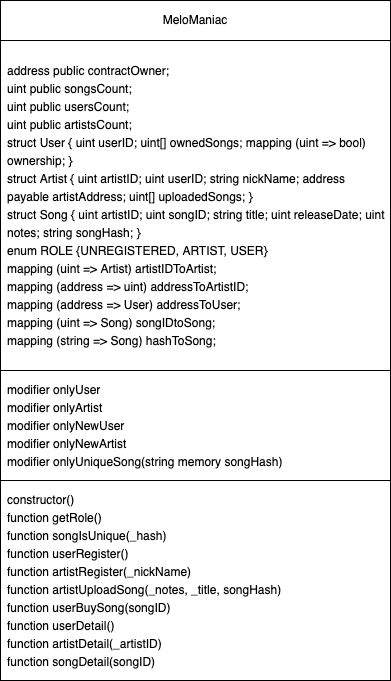

The diagram above was exported from draw.io. Its source (the exported page's mxGraphModel, read from the mxfile embedded in the PNG):
<mxGraphModel dx="1426" dy="769" grid="1" gridSize="10" guides="1" tooltips="1" connect="1" arrows="1" fold="1" page="1" pageScale="1" pageWidth="827" pageHeight="1169" math="0" shadow="0">
  <root>
    <mxCell id="0" />
    <mxCell id="1" parent="0" />
    <mxCell id="2ezfQiFO9x-XmHnM1QvS-1" value="" style="rounded=0;whiteSpace=wrap;html=1;" parent="1" vertex="1">
      <mxGeometry x="210" y="40" width="390" height="680" as="geometry" />
    </mxCell>
    <mxCell id="2ezfQiFO9x-XmHnM1QvS-4" value="MeloManiac" style="text;html=1;strokeColor=default;fillColor=none;align=center;verticalAlign=middle;whiteSpace=wrap;rounded=0;labelBorderColor=none;" parent="1" vertex="1">
      <mxGeometry x="210" y="40" width="390" height="40" as="geometry" />
    </mxCell>
    <mxCell id="2ezfQiFO9x-XmHnM1QvS-5" value="&lt;div style=&quot;line-height: 18px&quot;&gt;&lt;div&gt;&lt;span style=&quot;background-color: rgb(255 , 255 , 255)&quot;&gt;address public contractOwner;&lt;/span&gt;&lt;/div&gt;&lt;div&gt;&lt;span style=&quot;background-color: rgb(255 , 255 , 255)&quot;&gt;uint public songsCount;&lt;/span&gt;&lt;/div&gt;&lt;div&gt;&lt;span style=&quot;background-color: rgb(255 , 255 , 255)&quot;&gt;uint public usersCount;&lt;/span&gt;&lt;/div&gt;&lt;div&gt;&lt;span style=&quot;background-color: rgb(255 , 255 , 255)&quot;&gt;uint public artistsCount;&lt;/span&gt;&lt;/div&gt;&lt;div&gt;&lt;span style=&quot;background-color: rgb(255 , 255 , 255)&quot;&gt;struct User { uint userID; uint[] ownedSongs; mapping (uint =&amp;gt; bool) ownership; }&lt;/span&gt;&lt;/div&gt;&lt;div&gt;&lt;span style=&quot;background-color: rgb(255 , 255 , 255)&quot;&gt;struct Artist { uint artistID; uint userID; string nickName; address payable artistAddress; uint[] uploadedSongs; }&lt;/span&gt;&lt;/div&gt;&lt;div&gt;&lt;span style=&quot;background-color: rgb(255 , 255 , 255)&quot;&gt;struct Song { uint artistID; uint songID; string title; uint releaseDate; uint notes; string songHash; }&lt;/span&gt;&lt;/div&gt;&lt;div&gt;&lt;span style=&quot;background-color: rgb(255 , 255 , 255)&quot;&gt;enum ROLE {UNREGISTERED, ARTIST, USER}&lt;/span&gt;&lt;/div&gt;&lt;div&gt;&lt;span style=&quot;background-color: rgb(255 , 255 , 255)&quot;&gt;mapping (uint =&amp;gt; Artist) artistIDToArtist;&lt;/span&gt;&lt;/div&gt;&lt;div&gt;&lt;span style=&quot;background-color: rgb(255 , 255 , 255)&quot;&gt;mapping (address =&amp;gt; uint) addressToArtistID;&lt;/span&gt;&lt;/div&gt;&lt;div&gt;&lt;span style=&quot;background-color: rgb(255 , 255 , 255)&quot;&gt;mapping (address =&amp;gt; User) addressToUser;&lt;/span&gt;&lt;/div&gt;&lt;div&gt;&lt;span style=&quot;background-color: rgb(255 , 255 , 255)&quot;&gt;mapping (uint =&amp;gt; Song) songIDtoSong;&lt;/span&gt;&lt;/div&gt;&lt;div&gt;&lt;span style=&quot;background-color: rgb(255 , 255 , 255)&quot;&gt;mapping (string =&amp;gt; Song) hashToSong;&lt;/span&gt;&lt;/div&gt;&lt;/div&gt;" style="text;html=1;strokeColor=default;fillColor=none;align=left;verticalAlign=middle;whiteSpace=wrap;rounded=0;labelBorderColor=none;spacingLeft=5;horizontal=1;" parent="1" vertex="1">
      <mxGeometry x="210" y="80" width="390" height="330" as="geometry" />
    </mxCell>
    <mxCell id="2ezfQiFO9x-XmHnM1QvS-8" value="&lt;div style=&quot;line-height: 18px&quot;&gt;&lt;div style=&quot;line-height: 18px&quot;&gt;&lt;div&gt;&lt;span style=&quot;background-color: rgb(255 , 255 , 255)&quot;&gt;modifier onlyUser&lt;/span&gt;&lt;/div&gt;&lt;div&gt;&lt;span style=&quot;background-color: rgb(255 , 255 , 255)&quot;&gt;modifier onlyArtist&lt;/span&gt;&lt;/div&gt;&lt;div&gt;&lt;span style=&quot;background-color: rgb(255 , 255 , 255)&quot;&gt;modifier onlyNewUser&lt;/span&gt;&lt;/div&gt;&lt;div&gt;&lt;span style=&quot;background-color: rgb(255 , 255 , 255)&quot;&gt;modifier onlyNewArtist&lt;/span&gt;&lt;/div&gt;&lt;div&gt;&lt;span style=&quot;background-color: rgb(255 , 255 , 255)&quot;&gt;modifier onlyUniqueSong(string memory songHash)&lt;/span&gt;&lt;/div&gt;&lt;/div&gt;&lt;/div&gt;" style="text;html=1;strokeColor=default;fillColor=none;align=left;verticalAlign=middle;whiteSpace=wrap;rounded=0;labelBorderColor=none;spacingLeft=5;horizontal=1;" parent="1" vertex="1">
      <mxGeometry x="210" y="410" width="390" height="110" as="geometry" />
    </mxCell>
    <mxCell id="2ezfQiFO9x-XmHnM1QvS-9" value="&lt;div style=&quot;line-height: 18px&quot;&gt;&lt;div style=&quot;line-height: 18px&quot;&gt;&lt;div style=&quot;line-height: 18px&quot;&gt;&lt;div&gt;&lt;span style=&quot;background-color: rgb(255 , 255 , 255)&quot;&gt;constructor()&lt;/span&gt;&lt;/div&gt;&lt;div&gt;&lt;span style=&quot;background-color: rgb(255 , 255 , 255)&quot;&gt;function getRole()&lt;/span&gt;&lt;/div&gt;&lt;div&gt;&lt;span style=&quot;background-color: rgb(255 , 255 , 255)&quot;&gt;function songIsUnique(_hash)&lt;/span&gt;&lt;/div&gt;&lt;div&gt;&lt;span style=&quot;background-color: rgb(255 , 255 , 255)&quot;&gt;function userRegister()&lt;/span&gt;&lt;/div&gt;&lt;div&gt;&lt;span style=&quot;background-color: rgb(255 , 255 , 255)&quot;&gt;function artistRegister(_nickName)&lt;/span&gt;&lt;/div&gt;&lt;div&gt;&lt;span style=&quot;background-color: rgb(255 , 255 , 255)&quot;&gt;function artistUploadSong(_notes, _title, songHash)   &lt;/span&gt;&lt;/div&gt;&lt;div&gt;&lt;span style=&quot;background-color: rgb(255 , 255 , 255)&quot;&gt;function userBuySong(songID)&lt;/span&gt;&lt;/div&gt;&lt;div&gt;&lt;span style=&quot;background-color: rgb(255 , 255 , 255)&quot;&gt;function userDetail()&lt;/span&gt;&lt;/div&gt;&lt;div&gt;&lt;span style=&quot;background-color: rgb(255 , 255 , 255)&quot;&gt;function artistDetail(_artistID)&lt;/span&gt;&lt;/div&gt;&lt;div&gt;&lt;span style=&quot;background-color: rgb(255 , 255 , 255)&quot;&gt;function songDetail(songID)&lt;/span&gt;&lt;/div&gt;&lt;/div&gt;&lt;/div&gt;&lt;/div&gt;" style="text;html=1;strokeColor=default;fillColor=none;align=left;verticalAlign=middle;whiteSpace=wrap;rounded=0;labelBorderColor=none;spacingLeft=5;horizontal=1;" parent="1" vertex="1">
      <mxGeometry x="210" y="520" width="390" height="200" as="geometry" />
    </mxCell>
  </root>
</mxGraphModel>